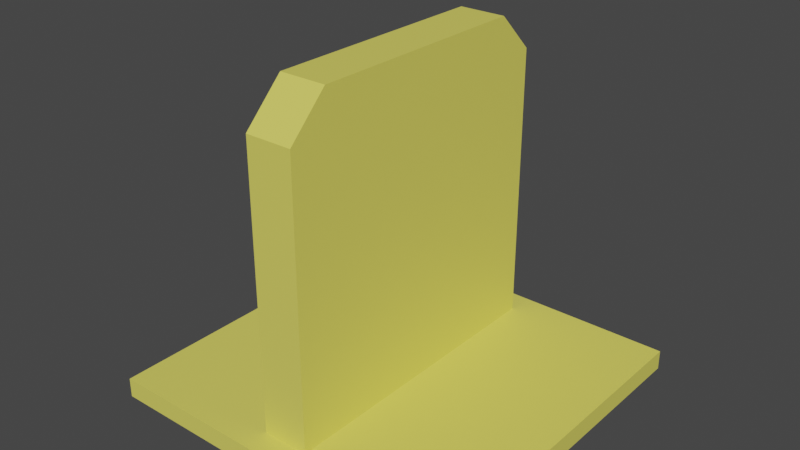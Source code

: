 # Source: gate.blend  (saved by Blender 3.5.10; exported with 4.5.12 LTS)
import bpy
from mathutils import Matrix  # noqa: F401  (used for matrix-valued properties, if any)

bpy.ops.wm.read_factory_settings(use_empty=True)
scene = bpy.context.scene
scene.name = 'Scene'

# ---- collections
col_collection = bpy.data.collections.new('Collection'); scene.collection.children.link(col_collection)

# ---- materials (node trees are filled in below, after node groups)
mat_switch = bpy.data.materials.new('switch')
mat_switch.use_transparent_shadow = False

# ---- material node trees
mat_switch.use_nodes = True; mat_switch.node_tree.nodes.clear()
_N = mat_switch.node_tree.nodes; _L = mat_switch.node_tree.links
n0 = _N.new('ShaderNodeBsdfPrincipled'); n0.name = 'Principled BSDF'; n0.location = (10, 300)
n0.distribution = 'GGX'
n0.subsurface_method = 'RANDOM_WALK_SKIN'
n0.inputs[0].default_value = (0.8, 0.7403, 0.1252, 1.0)
n0.inputs[3].default_value = 1.45
n0.inputs[27].default_value = (0.0, 0.0, 0.0, 1.0)
n0.inputs[28].default_value = 1.0
n1 = _N.new('ShaderNodeOutputMaterial'); n1.name = 'Material Output'; n1.location = (300, 300)
_L.new(n0.outputs[0], n1.inputs[0])
n1.is_active_output = True

# ---- world
world_world = bpy.data.worlds.new('World'); scene.world = world_world
world_world.use_nodes = True; world_world.node_tree.nodes.clear()
_N = world_world.node_tree.nodes; _L = world_world.node_tree.links
n0 = _N.new('ShaderNodeOutputWorld'); n0.name = 'World Output'; n0.location = (300, 300)
n1 = _N.new('ShaderNodeBackground'); n1.name = 'Background'; n1.location = (10, 300)
n1.inputs[0].default_value = (0.05088, 0.05088, 0.05088, 1.0)
_L.new(n1.outputs[0], n0.inputs[0])
n0.is_active_output = True
world_world.color = (0.05088, 0.05088, 0.05088)
world_world.use_sun_shadow = False
world_world.sun_shadow_jitter_overblur = 0.0

# ---- meshes
me_cube = bpy.data.meshes.new('Cube')
me_cube.from_pydata([(-1.0, -1.0, -1.0), (-1.0, 1.0, -1.0), (1.0, -1.0, -1.0), (1.0, 1.0, -1.0), (-0.1308, -0.8569, -0.8903), (-0.1308, 0.8569, -0.8903), (0.1308, 0.8569, -0.8903), (0.1308, -0.8569, -0.8903), (-1.0, -1.0, -0.8903), (-1.0, 1.0, -0.8903), (1.0, 1.0, -0.8903), (1.0, -1.0, -0.8903)], [], [(0, 8, 9, 1), (1, 9, 10, 3), (3, 10, 11, 2), (2, 11, 8, 0), (4, 5, 9, 8), (5, 6, 10, 9), (6, 7, 11, 10), (7, 4, 8, 11)])
_uv = me_cube.uv_layers.new(name='UVMap')
_uv.uv.foreach_set('vector', [0.375, 0.0, 0.625, 0.0, 0.625, 0.25, 0.375, 0.25, 0.375, 0.25, 0.625, 0.25, 0.625, 0.5, 0.375, 0.5, 0.375, 0.5, 0.625, 0.5, 0.625, 0.75, 0.375, 0.75, 0.375, 0.75, 0.625, 0.75, 0.625, 1.0, 0.375, 1.0, 0.8571, 0.7321, 0.8571, 0.5179, 0.875, 0.5, 0.875, 0.75, 0.8571, 0.5179, 0.6429, 0.5179, 0.625, 0.5, 0.875, 0.5, 0.6429, 0.5179, 0.6429, 0.7321, 0.625, 0.75, 0.625, 0.5, 0.6429, 0.7321, 0.8571, 0.7321, 0.875, 0.75, 0.625, 0.75])
me_cube.materials.append(mat_switch)
me_cube.update()
me_cube_002 = bpy.data.meshes.new('Cube.002')
me_cube_002.from_pydata([(-0.1308, -0.8569, -0.8903), (-0.1308, 0.8569, -0.8903), (0.1308, 0.8569, -0.8903), (0.1308, -0.8569, -0.8903), (-0.1308, -0.8569, 0.672), (-0.1308, -0.64, 0.8888), (-0.1308, 0.64, 0.8888), (-0.1308, 0.8569, 0.672), (0.1308, 0.8569, 0.672), (0.1308, 0.64, 0.8888), (0.1308, -0.64, 0.8888), (0.1308, -0.8569, 0.672)], [], [(0, 3, 11, 4), (10, 9, 6, 5), (2, 1, 7, 8), (3, 2, 8, 9, 10, 11), (6, 9, 8, 7), (10, 5, 4, 11), (1, 0, 4, 5, 6, 7)])
_uv = me_cube_002.uv_layers.new(name='UVMap')
_uv.uv.foreach_set('vector', [0.8571, 0.7321, 0.6429, 0.7321, 0.6429, 0.7321, 0.8571, 0.7321, 0.6429, 0.705, 0.6429, 0.545, 0.8571, 0.545, 0.8571, 0.705, 0.6429, 0.5179, 0.8571, 0.5179, 0.8571, 0.5179, 0.6429, 0.5179, 0.6429, 0.7321, 0.6429, 0.5179, 0.6429, 0.5179, 0.6429, 0.545, 0.6429, 0.705, 0.6429, 0.7321, 0.8571, 0.545, 0.6429, 0.545, 0.6429, 0.5179, 0.8571, 0.5179, 0.6429, 0.705, 0.8571, 0.705, 0.8571, 0.7321, 0.6429, 0.7321, 0.8571, 0.5179, 0.8571, 0.7321, 0.8571, 0.7321, 0.8571, 0.705, 0.8571, 0.545, 0.8571, 0.5179])
me_cube_002.materials.append(mat_switch)
me_cube_002.update()

# ---- objects
ob_door_base = bpy.data.objects.new('door_base', me_cube)
ob_door = bpy.data.objects.new('door', me_cube_002)

# ---- transforms, parenting, visibility, modifiers, constraints
ob_door_base.location = (0.0, 0.0, 0.0)
ob_door_base.lock_location = (False, True, False)
ob_door.location = (0.0, 0.0, 0.0)
ob_door.lock_location = (False, True, False)

# ---- collection membership
col_collection.objects.link(ob_door_base)
col_collection.objects.link(ob_door)

# ---- scene / render settings (as saved in the file)
scene.frame_start = 0; scene.frame_end = 8; scene.frame_set(2)
scene.render.engine = 'BLENDER_EEVEE_NEXT'
scene.cycles.sampling_pattern = 'TABULATED_SOBOL'
scene.view_settings.view_transform = 'Filmic'
bpy.context.view_layer.update()

# ---- added for rendering (the .blend has no active camera and no usable light): camera, sun
cam_auto = bpy.data.cameras.new('AutoCamera')
cam_auto.lens = 50.0
cam_auto.sensor_width = 36.0
cam_auto.clip_end = 1000.0
ob_auto_camera = bpy.data.objects.new('AutoCamera', cam_auto)
scene.collection.objects.link(ob_auto_camera)
ob_auto_camera.location = (3.14679, -3.77615, 2.46183)
ob_auto_camera.rotation_euler = (1.09748, -7.21219e-08, 0.694738)
scene.camera = ob_auto_camera
light_auto_sun = bpy.data.lights.new('AutoSun', 'SUN')
light_auto_sun.energy = 3.0
light_auto_sun.angle = 0.0523599
ob_auto_sun = bpy.data.objects.new('AutoSun', light_auto_sun)
scene.collection.objects.link(ob_auto_sun)
ob_auto_sun.rotation_euler = (0.872665, 0.174533, 0.523599)
bpy.context.view_layer.update()
